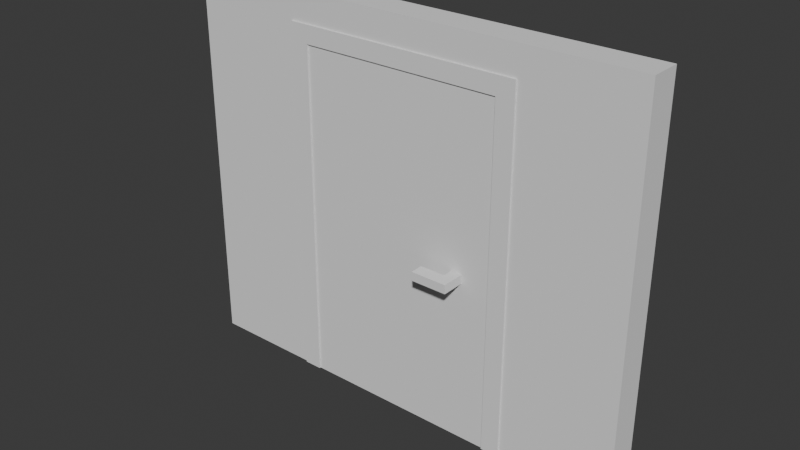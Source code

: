 # Source: door.blend  (saved by Blender 4.5.90; exported with 4.5.12 LTS)
import bpy
from mathutils import Matrix  # noqa: F401  (used for matrix-valued properties, if any)

bpy.ops.wm.read_factory_settings(use_empty=True)
scene = bpy.context.scene
scene.name = 'Scene'

# ---- collections
col_collection = bpy.data.collections.new('Collection'); scene.collection.children.link(col_collection)

# ---- world
world_world = bpy.data.worlds.new('World'); scene.world = world_world
world_world.use_nodes = True; world_world.node_tree.nodes.clear()
_N = world_world.node_tree.nodes; _L = world_world.node_tree.links
n0 = _N.new('ShaderNodeOutputWorld'); n0.name = 'World Output'; n0.location = (200, 100)
n1 = _N.new('ShaderNodeBackground'); n1.name = 'Background'; n1.location = (-200, 100)
n1.inputs[0].default_value = (0.05088, 0.05088, 0.05088, 1.0)
_L.new(n1.outputs[0], n0.inputs[0])
n0.is_active_output = True
world_world.color = (0.05088, 0.05088, 0.05088)
world_world.sun_shadow_jitter_overblur = 0.0

# ---- meshes
me_cube_002 = bpy.data.meshes.new('Cube.002')
me_cube_002.from_pydata([(0.7685, -0.1, 0.0), (0.7685, -0.1, 2.5), (0.7685, 0.1, 0.0), (0.7685, 0.1, 2.5), (1.5, -0.1, 0.0), (1.5, -0.1, 2.5), (1.5, 0.1, 0.0), (1.5, 0.1, 2.5), (0.7685, -0.1, 2.315), (0.7685, 0.1, 2.315), (1.5, 0.1, 2.315), (1.5, -0.1, 2.315), (-0.7685, -0.1, 0.0), (-0.7685, -0.1, 2.5), (-0.7685, 0.1, 0.0), (-0.7685, 0.1, 2.5), (-1.5, -0.1, 0.0), (-1.5, -0.1, 2.5), (-1.5, 0.1, 0.0), (-1.5, 0.1, 2.5), (-0.7685, -0.1, 2.315), (-0.7685, 0.1, 2.315), (-1.5, 0.1, 2.315), (-1.5, -0.1, 2.315), (-0.7685, -0.1, 2.315), (-0.7685, -0.1, 2.5), (-0.7685, 0.1, 2.5), (-0.7685, 0.1, 2.315)], [], [(1, 3, 26, 25), (9, 3, 7, 10), (10, 7, 5, 11), (11, 5, 1, 8), (2, 6, 4, 0), (7, 3, 1, 5), (4, 11, 8, 0), (6, 10, 11, 4), (2, 9, 10, 6), (0, 8, 9, 2), (20, 21, 15, 13), (21, 22, 19, 15), (22, 23, 17, 19), (23, 20, 13, 17), (14, 12, 16, 18), (19, 17, 13, 15), (16, 12, 20, 23), (18, 16, 23, 22), (14, 18, 22, 21), (12, 14, 21, 20), (24, 25, 26, 27), (3, 9, 27, 26), (8, 1, 25, 24), (9, 8, 24, 27)])
_uv = me_cube_002.uv_layers.new(name='UVMap')
_uv.uv.foreach_set('vector', [0.875, 0.75, 0.875, 0.5, 0.875, 0.5, 0.875, 0.75, 0.6065, 0.25, 0.625, 0.25, 0.625, 0.5, 0.6065, 0.5, 0.6065, 0.5, 0.625, 0.5, 0.625, 0.75, 0.6065, 0.75, 0.6065, 0.75, 0.625, 0.75, 0.625, 1.0, 0.6065, 1.0, 0.125, 0.5, 0.375, 0.5, 0.375, 0.75, 0.125, 0.75, 0.625, 0.5, 0.875, 0.5, 0.875, 0.75, 0.625, 0.75, 0.375, 0.75, 0.6065, 0.75, 0.6065, 1.0, 0.375, 1.0, 0.375, 0.5, 0.6065, 0.5, 0.6065, 0.75, 0.375, 0.75, 0.375, 0.25, 0.6065, 0.25, 0.6065, 0.5, 0.375, 0.5, 0.375, 0.0, 0.6065, 0.0, 0.6065, 0.25, 0.375, 0.25, 0.6065, 0.0, 0.6065, 0.25, 0.625, 0.25, 0.625, 0.0, 0.6065, 0.25, 0.6065, 0.5, 0.625, 0.5, 0.625, 0.25, 0.6065, 0.5, 0.6065, 0.75, 0.625, 0.75, 0.625, 0.5, 0.6065, 0.75, 0.6065, 1.0, 0.625, 1.0, 0.625, 0.75, 0.125, 0.5, 0.125, 0.75, 0.375, 0.75, 0.375, 0.5, 0.625, 0.5, 0.625, 0.75, 0.875, 0.75, 0.875, 0.5, 0.375, 0.75, 0.375, 1.0, 0.6065, 1.0, 0.6065, 0.75, 0.375, 0.5, 0.375, 0.75, 0.6065, 0.75, 0.6065, 0.5, 0.375, 0.25, 0.375, 0.5, 0.6065, 0.5, 0.6065, 0.25, 0.375, 0.0, 0.375, 0.25, 0.6065, 0.25, 0.6065, 0.0, 0.6065, 0.0, 0.625, 0.0, 0.625, 0.25, 0.6065, 0.25, 0.625, 0.25, 0.6065, 0.25, 0.6065, 0.25, 0.625, 0.25, 0.6065, 1.0, 0.625, 1.0, 0.625, 1.0, 0.6065, 1.0, 0.6065, 0.25, 0.6065, 0.0, 0.6065, 0.0, 0.6065, 0.25])
me_cube_002.update()
me_cube_006 = bpy.data.meshes.new('Cube.006')
me_cube_006.from_pydata([(1.299, 5.215e-08, 1.192e-07), (1.299, 5.215e-08, 2.2), (-0.0008595, 0.0, 0.0), (-0.0008597, 0.0, 2.2), (1.299, 0.05, 1.192e-07), (1.299, 0.05, 2.2), (-0.0008595, 0.05, 0.0), (-0.0008597, 0.05, 2.2)], [], [(0, 1, 3, 2), (2, 3, 7, 6), (6, 7, 5, 4), (4, 5, 1, 0), (2, 6, 4, 0), (7, 3, 1, 5)])
me_cube_006.polygons.foreach_set('use_smooth', [True] * 6)
_k = set([(0, 1), (0, 2), (0, 4), (1, 3), (1, 5), (2, 3), (2, 6), (3, 7), (4, 5), (4, 6), (5, 7), (6, 7)])
me_cube_006.attributes.new('sharp_edge', 'BOOLEAN', 'EDGE').data.foreach_set('value', [ (min(e.vertices), max(e.vertices)) in _k for e in me_cube_006.edges])
_uv = me_cube_006.uv_layers.new(name='UVMap')
_uv.uv.foreach_set('vector', [0.375, 0.0, 0.625, 0.0, 0.625, 0.25, 0.375, 0.25, 0.375, 0.25, 0.625, 0.25, 0.625, 0.5, 0.375, 0.5, 0.375, 0.5, 0.625, 0.5, 0.625, 0.75, 0.375, 0.75, 0.375, 0.75, 0.625, 0.75, 0.625, 1.0, 0.375, 1.0, 0.125, 0.5, 0.375, 0.5, 0.375, 0.75, 0.125, 0.75, 0.625, 0.5, 0.875, 0.5, 0.875, 0.75, 0.625, 0.75])
me_cube_006.update()
me_cube_006.normals_split_custom_set([tuple(v) for v in zip(*[iter([4.012e-08, -1.0, 3.727e-15, 4.012e-08, -1.0, 3.727e-15, 4.012e-08, -1.0, 3.727e-15, 4.012e-08, -1.0, 3.727e-15, -1.0, 0.0, -8.128e-08, -1.0, 0.0, -8.128e-08, -1.0, 0.0, -8.128e-08, -1.0, 0.0, -8.128e-08, -4.298e-08, 1.0, -1.563e-09, -4.298e-08, 1.0, -1.563e-09, -4.298e-08, 1.0, -1.563e-09, -4.298e-08, 1.0, -1.563e-09, 1.0, 0.0, 1.084e-07, 1.0, 0.0, 1.084e-07, 1.0, 0.0, 1.084e-07, 1.0, 0.0, 1.084e-07, 9.17e-08, 0.0, -1.0, 9.17e-08, 0.0, -1.0, 9.17e-08, 0.0, -1.0, 9.17e-08, 0.0, -1.0, -1.146e-07, 0.0, 1.0, -1.146e-07, 0.0, 1.0, -1.146e-07, 0.0, 1.0, -1.146e-07, 0.0, 1.0])] * 3)])
me_cube_008 = bpy.data.meshes.new('Cube.008')
me_cube_008.from_pydata([(-0.7685, -0.1097, 0.0), (-0.7685, -0.1097, 2.315), (-0.7685, 0.1103, 0.0), (-0.7685, 0.1103, 2.315), (-0.651, -0.1097, 0.0), (-0.651, -0.1097, 2.315), (-0.651, 0.1103, 0.0), (-0.651, 0.1103, 2.315), (-0.7685, -0.1097, 2.2), (-0.7685, 0.1103, 2.2), (-0.651, 0.1103, 2.2), (-0.651, -0.1097, 2.2), (0.7685, -0.1097, 0.0), (0.7685, -0.1097, 2.315), (0.7685, 0.1103, 0.0), (0.7685, 0.1103, 2.315), (0.651, -0.1097, 0.0), (0.651, -0.1097, 2.315), (0.651, 0.1103, 0.0), (0.651, 0.1103, 2.315), (0.7685, -0.1097, 2.2), (0.7685, 0.1103, 2.2), (0.651, 0.1103, 2.2), (0.651, -0.1097, 2.2), (0.651, -0.1097, 2.315), (0.651, 0.1103, 2.315), (0.651, 0.1103, 2.2), (0.651, -0.1097, 2.2)], [], [(11, 5, 1, 8), (8, 1, 3, 9), (3, 1, 5, 7), (0, 2, 6, 4), (9, 3, 7, 10), (7, 5, 24, 25), (6, 10, 11, 4), (2, 9, 10, 6), (0, 8, 9, 2), (4, 11, 8, 0), (10, 9, 8, 11), (23, 20, 13, 17), (20, 21, 15, 13), (15, 19, 17, 13), (12, 16, 18, 14), (21, 22, 19, 15), (22, 23, 17, 19), (18, 16, 23, 22), (14, 18, 22, 21), (12, 14, 21, 20), (16, 12, 20, 23), (22, 23, 20, 21), (26, 25, 24, 27), (5, 11, 27, 24), (11, 10, 26, 27), (10, 7, 25, 26)])
_uv = me_cube_008.uv_layers.new(name='UVMap')
_uv.uv.foreach_set('vector', [0.5186, 0.125, 0.625, 0.125, 0.625, 0.25, 0.5186, 0.25, 0.5186, 0.25, 0.625, 0.25, 0.625, 0.5, 0.5186, 0.5, 0.625, 0.5, 0.875, 0.5, 0.875, 0.625, 0.625, 0.625, 0.125, 0.5, 0.375, 0.5, 0.375, 0.625, 0.125, 0.625, 0.5186, 0.5, 0.625, 0.5, 0.625, 0.625, 0.5186, 0.625, 0.625, 0.625, 0.875, 0.625, 0.875, 0.625, 0.625, 0.625, 0.375, 0.625, 0.5186, 0.625, 0.4121, 0.3379, 0.125, 0.625, 0.375, 0.5, 0.5186, 0.5, 0.5186, 0.625, 0.375, 0.625, 0.375, 0.25, 0.5186, 0.25, 0.5186, 0.5, 0.375, 0.5, 0.375, 0.125, 0.5186, 0.125, 0.5186, 0.25, 0.375, 0.25, 0.0, 0.0, 0.0, 0.0, 0.0, 0.0, 0.0, 0.0, 0.5186, 0.125, 0.5186, 0.25, 0.625, 0.25, 0.625, 0.125, 0.5186, 0.25, 0.5186, 0.5, 0.625, 0.5, 0.625, 0.25, 0.625, 0.5, 0.625, 0.625, 0.875, 0.625, 0.875, 0.5, 0.125, 0.5, 0.125, 0.625, 0.375, 0.625, 0.375, 0.5, 0.5186, 0.5, 0.5186, 0.625, 0.625, 0.625, 0.625, 0.5, 0.5186, 0.625, 0.4121, 0.3379, 0.625, 0.125, 0.625, 0.625, 0.375, 0.625, 0.125, 0.625, 0.4121, 0.3379, 0.5186, 0.625, 0.375, 0.5, 0.375, 0.625, 0.5186, 0.625, 0.5186, 0.5, 0.375, 0.25, 0.375, 0.5, 0.5186, 0.5, 0.5186, 0.25, 0.375, 0.125, 0.375, 0.25, 0.5186, 0.25, 0.5186, 0.125, 0.0, 0.0, 0.0, 0.0, 0.0, 0.0, 0.0, 0.0, 0.5186, 0.625, 0.625, 0.625, 0.625, 0.125, 0.4121, 0.3379, 0.625, 0.125, 0.5186, 0.125, 0.5186, 0.125, 0.625, 0.125, 0.4121, 0.3379, 0.5186, 0.625, 0.5186, 0.625, 0.4121, 0.3379, 0.5186, 0.625, 0.625, 0.625, 0.625, 0.625, 0.5186, 0.625])
me_cube_008.update()
me_cube_005 = bpy.data.meshes.new('Cube.005')
me_cube_005.from_pydata([(-0.13, 0.09035, -0.02836), (-0.13, 0.1743, -0.02836), (-0.13, 0.1743, 0.02836), (-0.13, 0.09035, 0.02836), (0.1037, 0.1743, -0.02836), (0.1037, 0.1743, 0.02836), (0.03101, 0.1743, -0.02836), (0.03101, 0.1743, 0.02836), (0.03101, 0.02396, -0.02836), (0.03101, 0.02396, 0.02836), (0.1037, 0.02396, -0.02836), (0.1037, 0.02396, 0.02836), (0.03101, 0.09035, 0.02836), (0.1037, 0.09035, -0.02836), (0.03101, 0.09035, -0.02836), (0.1037, 0.09035, 0.02836), (-0.07203, 0.09035, 0.02836), (-0.07203, 0.1743, 0.02836), (-0.07203, 0.1743, -0.02836), (-0.07203, 0.09035, -0.02836), (-0.13, -0.09035, -0.02836), (-0.13, -0.1743, -0.02836), (-0.13, -0.1743, 0.02836), (-0.13, -0.09035, 0.02836), (0.1037, -0.1743, -0.02836), (0.1037, -0.1743, 0.02836), (0.03101, -0.1743, -0.02836), (0.03101, -0.1743, 0.02836), (0.03101, -0.02396, -0.02836), (0.03101, -0.02396, 0.02836), (0.1037, -0.02396, -0.02836), (0.1037, -0.02396, 0.02836), (0.03101, -0.09035, 0.02836), (0.1037, -0.09035, -0.02836), (0.03101, -0.09035, -0.02836), (0.1037, -0.09035, 0.02836), (-0.07203, -0.09035, 0.02836), (-0.07203, -0.1743, 0.02836), (-0.07203, -0.1743, -0.02836), (-0.07203, -0.09035, -0.02836)], [], [(17, 18, 1, 2), (19, 16, 3, 0), (16, 17, 2, 3), (0, 3, 2, 1), (14, 12, 16, 19), (6, 7, 5, 4), (14, 6, 4, 13), (12, 9, 11, 15), (13, 15, 11, 10), (10, 11, 9, 8), (4, 5, 15, 13), (7, 12, 15, 5), (8, 14, 13, 10), (8, 9, 12, 14), (18, 19, 0, 1), (12, 7, 17, 16), (6, 14, 19, 18), (7, 6, 18, 17), (37, 22, 21, 38), (39, 20, 23, 36), (36, 23, 22, 37), (20, 21, 22, 23), (34, 39, 36, 32), (26, 24, 25, 27), (34, 33, 24, 26), (32, 35, 31, 29), (33, 30, 31, 35), (30, 28, 29, 31), (24, 33, 35, 25), (27, 25, 35, 32), (28, 30, 33, 34), (28, 34, 32, 29), (38, 21, 20, 39), (32, 36, 37, 27), (26, 38, 39, 34), (27, 37, 38, 26)])
me_cube_005.polygons.foreach_set('use_smooth', [True] * 36)
_k = set([(0, 1), (0, 3), (0, 19), (1, 2), (1, 18), (2, 3), (2, 17), (3, 16), (4, 5), (4, 6), (4, 13), (5, 7), (5, 15), (6, 18), (7, 17), (8, 9), (8, 10), (8, 14), (9, 11), (9, 12), (10, 11), (10, 13), (11, 15), (12, 14), (12, 16), (14, 19), (20, 21), (20, 23), (20, 39), (21, 22), (21, 38), (22, 23), (22, 37), (23, 36), (24, 25), (24, 26), (24, 33), (25, 27), (25, 35), (26, 38), (27, 37), (28, 29), (28, 30), (28, 34), (29, 31), (29, 32), (30, 31), (30, 33), (31, 35), (32, 34), (32, 36), (34, 39)])
me_cube_005.attributes.new('sharp_edge', 'BOOLEAN', 'EDGE').data.foreach_set('value', [ (min(e.vertices), max(e.vertices)) in _k for e in me_cube_005.edges])
_uv = me_cube_005.uv_layers.new(name='UVMap')
_uv.uv.foreach_set('vector', [0.625, 0.5, 0.375, 0.5, 0.375, 0.5, 0.625, 0.5, 0.375, 0.4302, 0.625, 0.4302, 0.625, 0.4302, 0.375, 0.4302, 0.6948, 0.5, 0.625, 0.5, 0.625, 0.5, 0.6948, 0.5, 0.375, 0.4302, 0.625, 0.4302, 0.625, 0.5, 0.375, 0.5, 0.375, 0.4302, 0.625, 0.4302, 0.625, 0.4302, 0.375, 0.4302, 0.375, 0.5, 0.625, 0.5, 0.625, 0.75, 0.375, 0.75, 0.3052, 0.5, 0.375, 0.5, 0.375, 0.75, 0.3052, 0.75, 0.6948, 0.5, 0.75, 0.5, 0.75, 0.75, 0.6948, 0.75, 0.375, 0.8198, 0.625, 0.8198, 0.625, 0.875, 0.375, 0.875, 0.375, 0.875, 0.75, 0.75, 0.625, 0.375, 0.25, 0.5, 0.375, 0.75, 0.625, 0.75, 0.625, 0.8198, 0.375, 0.8198, 0.625, 0.5, 0.6948, 0.5, 0.6948, 0.75, 0.625, 0.75, 0.25, 0.5, 0.3052, 0.5, 0.3052, 0.75, 0.25, 0.75, 0.375, 0.375, 0.625, 0.375, 0.625, 0.4302, 0.375, 0.4302, 0.375, 0.5, 0.3052, 0.5, 0.3052, 0.5, 0.375, 0.5, 0.6948, 0.5, 0.625, 0.5, 0.625, 0.5, 0.6948, 0.5, 0.375, 0.5, 0.3052, 0.5, 0.3052, 0.5, 0.375, 0.5, 0.625, 0.5, 0.375, 0.5, 0.375, 0.5, 0.625, 0.5, 0.625, 0.5, 0.625, 0.5, 0.375, 0.5, 0.375, 0.5, 0.375, 0.4302, 0.375, 0.4302, 0.625, 0.4302, 0.625, 0.4302, 0.6948, 0.5, 0.6948, 0.5, 0.625, 0.5, 0.625, 0.5, 0.375, 0.4302, 0.375, 0.5, 0.625, 0.5, 0.625, 0.4302, 0.375, 0.4302, 0.375, 0.4302, 0.625, 0.4302, 0.625, 0.4302, 0.375, 0.5, 0.375, 0.75, 0.625, 0.75, 0.625, 0.5, 0.3052, 0.5, 0.3052, 0.75, 0.375, 0.75, 0.375, 0.5, 0.6948, 0.5, 0.6948, 0.75, 0.75, 0.75, 0.75, 0.5, 0.375, 0.8198, 0.375, 0.875, 0.625, 0.875, 0.625, 0.8198, 0.375, 0.875, 0.25, 0.5, 0.625, 0.375, 0.75, 0.75, 0.375, 0.75, 0.375, 0.8198, 0.625, 0.8198, 0.625, 0.75, 0.625, 0.5, 0.625, 0.75, 0.6948, 0.75, 0.6948, 0.5, 0.25, 0.5, 0.25, 0.75, 0.3052, 0.75, 0.3052, 0.5, 0.375, 0.375, 0.375, 0.4302, 0.625, 0.4302, 0.625, 0.375, 0.375, 0.5, 0.375, 0.5, 0.3052, 0.5, 0.3052, 0.5, 0.6948, 0.5, 0.6948, 0.5, 0.625, 0.5, 0.625, 0.5, 0.375, 0.5, 0.375, 0.5, 0.3052, 0.5, 0.3052, 0.5, 0.625, 0.5, 0.625, 0.5, 0.375, 0.5, 0.375, 0.5])
me_cube_005.update()
me_cube_005.normals_split_custom_set([tuple(v) for v in zip(*[iter([0.0, 1.0, 2.217e-08, 0.0, 1.0, 2.217e-08, 0.0, 1.0, 4.435e-08, 0.0, 1.0, 4.435e-08, 6.421e-08, -1.0, 0.0, 6.421e-08, -1.0, 0.0, 1.284e-07, -1.0, 0.0, 1.284e-07, -1.0, 0.0, 0.0, 0.0, 1.0, 0.0, 0.0, 1.0, 0.0, 0.0, 1.0, 0.0, 0.0, 1.0, -1.0, -2.933e-07, -5.255e-07, -1.0, -2.933e-07, -5.255e-07, -1.0, -2.933e-07, -5.255e-07, -1.0, -2.933e-07, -5.255e-07, 0.0, -1.0, 0.0, 0.0, -1.0, 0.0, 6.421e-08, -1.0, 0.0, 6.421e-08, -1.0, 0.0, 0.0, 1.0, 0.0, 0.0, 1.0, 0.0, 0.0, 1.0, 0.0, 0.0, 1.0, 0.0, 0.0, 0.0, -1.0, 0.0, 0.0, -1.0, 0.0, 0.0, -1.0, 0.0, 0.0, -1.0, 0.0, 0.0, 1.0, 0.0, 0.0, 1.0, 0.0, 0.0, 1.0, 0.0, 0.0, 1.0, 1.0, 0.0, 0.0, 1.0, 0.0, 0.0, 1.0, 0.0, 0.0, 1.0, 0.0, 0.0, 1.025e-07, -1.0, 0.0, 1.025e-07, -1.0, 0.0, 1.025e-07, -1.0, 0.0, 1.025e-07, -1.0, 0.0, 1.0, 0.0, 0.0, 1.0, 0.0, 0.0, 1.0, 0.0, 0.0, 1.0, 0.0, 0.0, 0.0, 0.0, 1.0, 0.0, 0.0, 1.0, 0.0, 0.0, 1.0, 0.0, 0.0, 1.0, 0.0, 0.0, -1.0, 0.0, 0.0, -1.0, 0.0, 0.0, -1.0, 0.0, 0.0, -1.0, -1.0, 0.0, 0.0, -1.0, 0.0, 0.0, -1.0, 0.0, 0.0, -1.0, 0.0, 0.0, 0.0, 0.0, -1.0, 0.0, 0.0, -1.0, 0.0, 0.0, -1.0, 0.0, 0.0, -1.0, 0.0, 0.0, 1.0, 0.0, 0.0, 1.0, 0.0, 0.0, 1.0, 0.0, 0.0, 1.0, 0.0, 0.0, -1.0, 0.0, 0.0, -1.0, 0.0, 0.0, -1.0, 0.0, 0.0, -1.0, 0.0, 1.0, 0.0, 0.0, 1.0, 0.0, 0.0, 1.0, 2.217e-08, 0.0, 1.0, 2.217e-08, 0.0, -1.0, 0.0, 0.0, -1.0, 0.0, 0.0, -1.0, 0.0, 0.0, -1.0, 0.0, -1.284e-07, 1.0, 0.0, -2.569e-07, 1.0, 0.0, -2.569e-07, 1.0, 0.0, -1.284e-07, 1.0, 0.0, 0.0, 0.0, 1.0, 0.0, 0.0, 1.0, 0.0, 0.0, 1.0, 0.0, 0.0, 1.0, -1.0, 0.0, 0.0, -1.0, 0.0, 0.0, -1.0, 0.0, 0.0, -1.0, 0.0, 0.0, 0.0, 1.0, 0.0, -1.284e-07, 1.0, 0.0, -1.284e-07, 1.0, 0.0, 0.0, 1.0, 0.0, 0.0, -1.0, 0.0, 0.0, -1.0, 0.0, 0.0, -1.0, 0.0, 0.0, -1.0, 0.0, -5.062e-09, 0.0, -1.0, -7.593e-09, 0.0, -1.0, 0.0, 0.0, -1.0, 0.0, 0.0, -1.0, -1.188e-08, 0.0, 1.0, -1.782e-08, 0.0, 1.0, -2.858e-08, 0.0, 1.0, -2.858e-08, 0.0, 1.0, 1.0, 0.0, 0.0, 1.0, 0.0, 0.0, 1.0, 0.0, 0.0, 1.0, 0.0, 0.0, -1.025e-07, 1.0, 0.0, -1.025e-07, 1.0, 0.0, -1.025e-07, 1.0, 0.0, -1.025e-07, 1.0, 0.0, 1.0, 0.0, 0.0, 1.0, 0.0, 0.0, 1.0, 0.0, 0.0, 1.0, 0.0, 0.0, -3.531e-09, 0.0, 1.0, -7.063e-09, 0.0, 1.0, -1.782e-08, 0.0, 1.0, -1.188e-08, 0.0, 1.0, -1.519e-08, 0.0, -1.0, -1.519e-08, 0.0, -1.0, -7.593e-09, 0.0, -1.0, -5.062e-09, 0.0, -1.0, -1.0, 0.0, 0.0, -1.0, 0.0, 0.0, -1.0, 0.0, 0.0, -1.0, 0.0, 0.0, -4.425e-09, 0.0, -1.0, -8.85e-09, 0.0, -1.0, -8.85e-09, 0.0, -1.0, -4.425e-09, 0.0, -1.0, -1.188e-08, 0.0, 1.0, 0.0, 0.0, 1.0, 0.0, 0.0, 1.0, -3.531e-09, 0.0, 1.0, 0.0, 0.0, -1.0, -4.425e-09, 0.0, -1.0, -4.425e-09, 0.0, -1.0, -5.062e-09, 0.0, -1.0, 0.0, -1.0, 0.0, 0.0, -1.0, 0.0, 0.0, -1.0, 0.0, 0.0, -1.0, 0.0])] * 3)])

# ---- objects
ob_wall = bpy.data.objects.new('wall', me_cube_002)
ob_door = bpy.data.objects.new('door', me_cube_006)
ob_frame = bpy.data.objects.new('Frame', me_cube_008)
ob_handle = bpy.data.objects.new('Handle', me_cube_005)

# ---- transforms, parenting, visibility, modifiers, constraints
ob_wall.location = (0.0, 0.0, 0.0)
ob_door.location = (-0.6497, -0.09977, 0.0)
ob_door.color = (0.8, 0.8, 0.8, 1.0)
ob_frame.location = (0.0, 0.0, 0.0)
ob_handle.parent = ob_door
ob_handle.matrix_parent_inverse = Matrix(((1.0, -0.0, 0.0, 0.6497), (-0.0, 1.0, -0.0, 0.09977), (-0.0, 0.0, 1.0, -0.0), (-0.0, 0.0, -0.0, 1.0)))
ob_handle.location = (0.3642, -0.07496, 1.077)
ob_handle.color = (0.8, 0.8, 0.8, 1.0)

# ---- collection membership
col_collection.objects.link(ob_wall)
col_collection.objects.link(ob_door)
col_collection.objects.link(ob_frame)
col_collection.objects.link(ob_handle)

# ---- scene / render settings (as saved in the file)
scene.frame_start = 1; scene.frame_end = 250; scene.frame_set(1)
scene.render.engine = 'BLENDER_EEVEE_NEXT'
bpy.context.view_layer.update()

# ---- added for rendering (the .blend has no active camera and no usable light): camera, sun
cam_auto = bpy.data.cameras.new('AutoCamera')
cam_auto.lens = 50.0
cam_auto.sensor_width = 36.0
cam_auto.clip_end = 1000.0
ob_auto_camera = bpy.data.objects.new('AutoCamera', cam_auto)
scene.collection.objects.link(ob_auto_camera)
ob_auto_camera.location = (3.6284, -4.42359, 4.15272)
ob_auto_camera.rotation_euler = (1.09748, -7.21219e-08, 0.694738)
scene.camera = ob_auto_camera
light_auto_sun = bpy.data.lights.new('AutoSun', 'SUN')
light_auto_sun.energy = 3.0
light_auto_sun.angle = 0.0523599
ob_auto_sun = bpy.data.objects.new('AutoSun', light_auto_sun)
scene.collection.objects.link(ob_auto_sun)
ob_auto_sun.rotation_euler = (0.872665, 0.174533, 0.523599)
bpy.context.view_layer.update()
